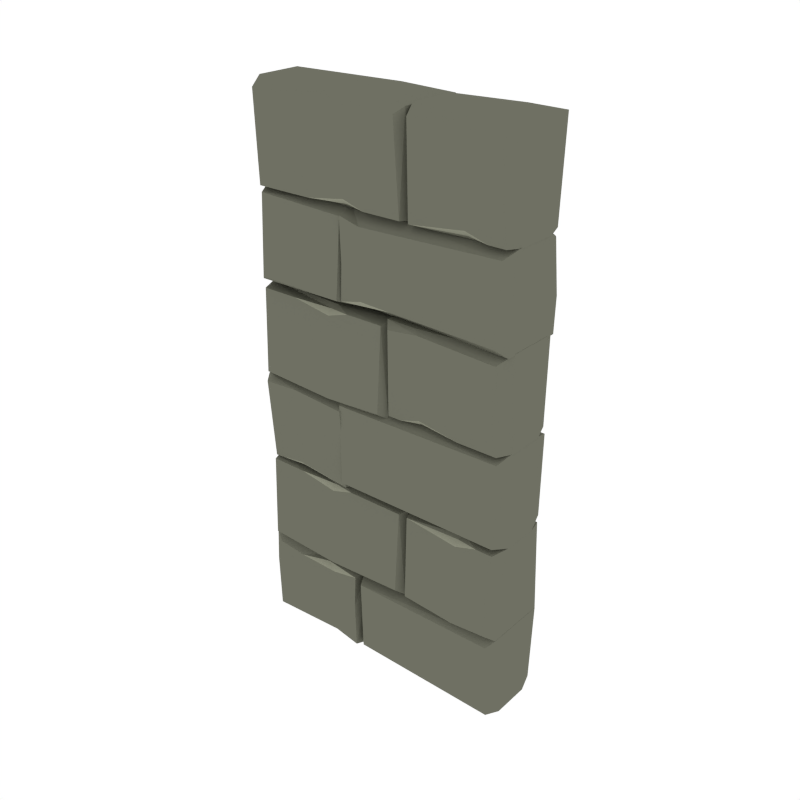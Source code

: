 # Source: Wall_Half.blend  (saved by Blender 2.79.0; exported with 4.5.12 LTS)
import bpy
from mathutils import Matrix  # noqa: F401  (used for matrix-valued properties, if any)

bpy.ops.wm.read_factory_settings(use_empty=True)
scene = bpy.context.scene
scene.name = 'Scene'

# ---- collections
col_collection_1 = bpy.data.collections.new('Collection 1'); scene.collection.children.link(col_collection_1)

# ---- materials (node trees are filled in below, after node groups)
mat_main = bpy.data.materials.new('Main')
mat_main.alpha_threshold = 0.0
mat_main.diffuse_color = (0.159, 0.162, 0.1248, 1.0)
mat_main.roughness = 0.5
mat_highlights = bpy.data.materials.new('Highlights')
mat_highlights.alpha_threshold = 0.0
mat_highlights.diffuse_color = (0.2899, 0.2957, 0.226, 1.0)
mat_highlights.roughness = 0.5

# ---- material node trees

# ---- world
world_world = bpy.data.worlds.new('World'); scene.world = world_world
world_world.color = (1.0, 1.0, 1.0)
world_world.use_sun_shadow = False
world_world.sun_shadow_jitter_overblur = 0.0
world_world.cycles.sampling_method = 'NONE'
world_world.cycles.sample_map_resolution = 256

# ---- meshes
me_cube_960 = bpy.data.meshes.new('Cube.960')
me_cube_960.from_pydata([(-0.0451, -0.2448, 1.376), (0.07, -0.2448, 1.372), (-0.06634, -0.2448, 1.48), (-0.04984, -0.2287, 1.355), (-0.1347, -0.2052, 1.464), (-0.07576, -0.1858, 1.337), (-0.1338, -0.1802, 1.337), (-0.1268, -0.2448, 1.357), (-0.1336, -0.1763, 1.656), (-0.1268, -0.2448, 1.636), (0.4976, -0.2304, 1.458), (0.472, -0.2448, 1.48), (0.4977, -0.2248, 1.337), (0.4597, -0.2448, 1.36), (0.4966, -0.1928, 1.656), (0.4733, -0.2448, 1.63), (-0.07548, -0.1784, 1.656), (-0.04889, -0.2448, 1.616), (-0.1215, -0.2448, 1.48), (0.1367, -0.2373, 1.661), (0.3406, -0.2385, 1.685), (0.3406, -0.2385, 1.685), (0.4204, -0.2373, 1.661), (0.1424, -0.2528, 1.973), (0.116, -0.1928, 1.999), (0.4794, -0.2528, 1.976), (0.4991, -0.2248, 1.998), (0.3406, -0.2528, 1.988), (0.3632, -0.2304, 1.998), (-0.133, -0.2373, 1.63), (0.116, -0.1763, 1.654), (0.4815, -0.2373, 1.661), (0.4975, -0.1802, 1.654), (0.3406, -0.2213, 1.666), (0.3569, -0.2052, 1.653), (-0.09819, -0.2052, 1.655), (-0.1145, -0.2213, 1.668), (0.1239, -0.1802, 1.656), (0.1032, -0.2373, 1.663), (-0.4944, -0.1763, 1.656), (-0.4725, -0.2373, 1.663), (-0.09186, -0.2304, 1.998), (-0.1145, -0.2528, 1.989), (0.1158, -0.2248, 1.993), (0.09289, -0.2528, 1.971), (-0.4944, -0.1928, 2.0), (-0.4668, -0.2528, 1.974), (-0.03463, -0.2373, 1.663), (-0.1145, -0.2385, 1.687), (-0.1145, -0.2385, 1.687), (-0.2641, -0.2373, 1.663), (-0.4671, -0.2373, 1.642), (-0.1387, -0.2528, 1.357), (-0.1123, -0.1928, 1.331), (-0.4649, -0.2528, 1.361), (-0.4954, -0.2247, 1.339), (-0.1123, -0.1763, 1.657), (-0.4954, -0.1802, 1.657), (-0.1342, -0.2373, 0.6691), (-0.3416, -0.2385, 0.693), (-0.3416, -0.2385, 0.693), (-0.4788, -0.2263, 0.6678), (-0.14, -0.2528, 0.9656), (-0.1135, -0.1928, 0.9915), (-0.4786, -0.2508, 0.972), (-0.494, -0.2247, 0.9903), (-0.3416, -0.2528, 0.9803), (-0.3642, -0.2304, 0.9901), (-0.1135, -0.1763, 0.6624), (-0.489, -0.1802, 0.6622), (-0.3416, -0.2213, 0.6743), (-0.3579, -0.2052, 0.6613), (0.1688, -0.2052, 1.004), (0.1851, -0.2213, 1.017), (0.03883, -0.1802, 1.005), (0.05956, -0.2373, 1.012), (0.4983, -0.1764, 1.005), (0.4774, -0.2373, 1.012), (0.1625, -0.2304, 1.34), (0.1851, -0.2528, 1.33), (0.04702, -0.2248, 1.339), (0.06989, -0.2528, 1.317), (0.4983, -0.1928, 1.341), (0.4717, -0.2528, 1.315), (0.1052, -0.2373, 1.012), (0.1851, -0.2385, 1.036), (0.1851, -0.2385, 1.036), (0.3347, -0.2373, 1.012), (-0.3402, 0.01734, 1.314), (-0.1905, 0.01857, 1.29), (-0.1905, 0.01857, 1.29), (-0.1107, 0.01734, 1.314), (-0.4692, 0.03282, 1.013), (-0.4948, -0.0272, 0.9873), (0.02552, 0.03282, 1.012), (0.0484, 0.004794, 0.9902), (-0.1905, 0.03282, 0.9985), (-0.1679, 0.01047, 0.9887), (-0.4749, 0.01734, 1.314), (-0.4948, -0.04361, 1.321), (0.02918, 0.01734, 1.314), (0.04991, -0.03979, 1.321), (-0.1905, 0.001319, 1.309), (0.482, -0.2405, 0.9872), (-0.1408, -0.2486, 0.6903), (-0.1674, -0.1927, 0.6644), (-0.1437, -0.2486, 0.9851), (-0.1711, -0.2001, 1.01), (0.4784, -0.2405, 0.6847), (0.4971, -0.1763, 0.6644), (0.4971, -0.1801, 1.008), (-0.1925, -0.2448, 0.2954), (-0.3497, -0.2448, 0.2995), (-0.1713, -0.2448, 0.1913), (-0.2299, -0.2287, 0.3166), (-0.08422, -0.2052, 0.2073), (-0.204, -0.1858, 0.3346), (-0.08516, -0.1802, 0.3346), (-0.09219, -0.2448, 0.3142), (-0.08531, -0.1763, -0.0002977), (-0.09219, -0.2448, 0.02001), (-0.4963, -0.2304, 0.2135), (-0.4729, -0.2448, 0.1913), (-0.4964, -0.2247, 0.3346), (-0.4607, -0.2448, 0.3116), (-0.497, -0.1928, -0.0002977), (-0.4742, -0.2448, 0.0256), (-0.1621, -0.1784, -0.0002977), (-0.1887, -0.2448, 0.03992), (-0.09745, -0.2448, 0.1913), (-0.06566, -0.2373, 0.02588), (0.4809, -0.2373, 0.0132), (-0.05995, -0.2528, 0.3028), (-0.08639, -0.1928, 0.3287), (0.4787, -0.2528, 0.3056), (0.4985, -0.2248, 0.3275), (-0.08639, -0.1763, -0.0009217), (0.4969, -0.1802, -0.001063), (0.1355, -0.2373, 0.6575), (0.3362, -0.2385, 0.6336), (0.3362, -0.2385, 0.6336), (0.416, -0.2373, 0.6575), (0.1412, -0.2528, 0.3526), (0.1147, -0.1928, 0.3267), (0.4761, -0.2528, 0.3498), (0.4982, -0.2248, 0.3279), (0.3362, -0.2528, 0.338), (0.3588, -0.2304, 0.3281), (0.1147, -0.1763, 0.6642), (0.4782, -0.2373, 0.6575), (0.4966, -0.1802, 0.6644), (0.3362, -0.2213, 0.6523), (0.3525, -0.2052, 0.6653), (-0.1742, -0.2052, 0.6653), (-0.1905, -0.2213, 0.6523), (0.1221, -0.1802, 0.6643), (0.1013, -0.2373, 0.6575), (-0.4948, -0.1763, 0.6642), (-0.4749, -0.2373, 0.6575), (-0.1679, -0.2304, 0.3321), (-0.1905, -0.2528, 0.342), (0.1205, -0.2247, 0.3336), (0.09767, -0.2528, 0.3555), (-0.4948, -0.1928, 0.3307), (-0.4692, -0.2528, 0.3566), (-0.1107, -0.2373, 0.6575), (-0.1905, -0.2385, 0.6336), (-0.1905, -0.2385, 0.6336), (-0.3402, -0.2373, 0.6575), (-0.0451, 0.02483, 1.376), (0.07, 0.02483, 1.372), (-0.06634, 0.02483, 1.48), (-0.04984, 0.008736, 1.355), (-0.1347, -0.01477, 1.464), (-0.07576, -0.03412, 1.337), (-0.1338, -0.03979, 1.337), (-0.1268, 0.02483, 1.357), (-0.1336, -0.04361, 1.656), (-0.1268, 0.02483, 1.636), (0.4976, 0.01046, 1.458), (0.472, 0.02483, 1.48), (0.4977, 0.004794, 1.337), (0.4597, 0.02483, 1.36), (0.4966, -0.0272, 1.656), (0.4733, 0.02483, 1.63), (-0.07548, -0.04152, 1.656), (-0.04889, 0.02483, 1.616), (-0.1215, 0.02483, 1.48), (0.1367, 0.01734, 1.661), (0.3406, 0.01857, 1.685), (0.3406, 0.01857, 1.685), (0.4204, 0.01734, 1.661), (0.1424, 0.03282, 1.973), (0.116, -0.0272, 1.999), (0.4794, 0.03282, 1.976), (0.4991, 0.004794, 1.998), (0.3406, 0.03282, 1.988), (0.3632, 0.01046, 1.998), (-0.133, 0.01734, 1.63), (0.116, -0.04361, 1.654), (0.4815, 0.01734, 1.661), (0.4975, -0.03979, 1.654), (0.3406, 0.001318, 1.666), (0.3569, -0.01477, 1.653), (-0.09819, -0.01477, 1.655), (-0.1145, 0.001319, 1.668), (0.1239, -0.03979, 1.656), (0.1032, 0.01734, 1.663), (-0.4944, -0.04361, 1.656), (-0.4725, 0.01734, 1.663), (-0.09186, 0.01047, 1.998), (-0.1145, 0.03282, 1.989), (0.1158, 0.004794, 1.993), (0.09289, 0.03282, 1.971), (-0.4944, -0.0272, 2.0), (-0.4668, 0.03282, 1.974), (-0.03463, 0.01734, 1.663), (-0.1145, 0.01857, 1.687), (-0.1145, 0.01857, 1.687), (-0.2641, 0.01734, 1.663), (-0.4671, 0.01734, 1.642), (-0.1387, 0.03282, 1.357), (-0.1123, -0.0272, 1.331), (-0.4649, 0.03282, 1.361), (-0.4954, 0.004794, 1.339), (-0.1123, -0.04361, 1.657), (-0.4954, -0.03979, 1.657), (-0.1342, 0.01734, 0.6691), (-0.3416, 0.01857, 0.693), (-0.3416, 0.01857, 0.693), (-0.4788, 0.006311, 0.6678), (-0.14, 0.03282, 0.9656), (-0.1135, -0.0272, 0.9915), (-0.4786, 0.03086, 0.972), (-0.494, 0.004794, 0.9903), (-0.3416, 0.03282, 0.9803), (-0.3642, 0.01047, 0.9901), (-0.1135, -0.04361, 0.6624), (-0.489, -0.03979, 0.6622), (-0.3416, 0.001319, 0.6743), (-0.3579, -0.01477, 0.6613), (0.1688, -0.01477, 1.004), (0.1851, 0.001318, 1.017), (0.03883, -0.03979, 1.005), (0.05956, 0.01734, 1.012), (0.4983, -0.04361, 1.005), (0.4774, 0.01734, 1.012), (0.1625, 0.01046, 1.34), (0.1851, 0.03282, 1.33), (0.04702, 0.004794, 1.339), (0.06989, 0.03282, 1.317), (0.4983, -0.0272, 1.341), (0.4717, 0.03282, 1.315), (0.1052, 0.01734, 1.012), (0.1851, 0.01857, 1.036), (0.1851, 0.01857, 1.036), (0.3347, 0.01734, 1.012), (-0.1742, -0.01477, 1.322), (-0.3402, -0.2373, 1.314), (-0.1905, -0.2385, 1.29), (-0.1905, -0.2385, 1.29), (-0.1107, -0.2373, 1.314), (-0.4692, -0.2528, 1.013), (-0.4948, -0.1928, 0.9873), (0.02552, -0.2528, 1.012), (0.0484, -0.2247, 0.9902), (-0.1905, -0.2528, 0.9985), (-0.1679, -0.2304, 0.9887), (-0.4749, -0.2373, 1.314), (-0.4948, -0.1763, 1.321), (0.02918, -0.2373, 1.314), (0.04991, -0.1802, 1.321), (-0.1905, -0.2213, 1.309), (-0.1742, -0.2052, 1.322), (0.482, 0.02059, 0.9872), (-0.1408, 0.02862, 0.6903), (-0.1674, -0.02721, 0.6644), (-0.1437, 0.02862, 0.9851), (-0.1711, -0.01985, 1.01), (0.4784, 0.02059, 0.6847), (0.4971, -0.04366, 0.6644), (0.4971, -0.03983, 1.008), (-0.1925, 0.02483, 0.2954), (-0.3497, 0.02483, 0.2995), (-0.1713, 0.02483, 0.1913), (-0.2299, 0.008736, 0.3166), (-0.08422, -0.01477, 0.2073), (-0.204, -0.03412, 0.3346), (-0.08516, -0.03979, 0.3346), (-0.09219, 0.02483, 0.3142), (-0.08531, -0.04361, -0.0002977), (-0.09219, 0.02483, 0.02001), (-0.4963, 0.01047, 0.2135), (-0.4729, 0.02483, 0.1913), (-0.4964, 0.004794, 0.3346), (-0.4607, 0.02483, 0.3116), (-0.497, -0.0272, -0.0002977), (-0.4742, 0.02483, 0.0256), (-0.1621, -0.04152, -0.0002977), (-0.1887, 0.02483, 0.03992), (-0.09745, 0.02483, 0.1913), (-0.06566, 0.01734, 0.02588), (0.4809, 0.01734, 0.0132), (-0.05995, 0.03282, 0.3028), (-0.08639, -0.0272, 0.3287), (0.4787, 0.03282, 0.3056), (0.4985, 0.004794, 0.3275), (-0.08639, -0.04361, -0.0009217), (0.4969, -0.03979, -0.001063), (0.1355, 0.01734, 0.6575), (0.3362, 0.01857, 0.6336), (0.3362, 0.01857, 0.6336), (0.416, 0.01734, 0.6575), (0.1412, 0.03282, 0.3526), (0.1147, -0.0272, 0.3267), (0.4761, 0.03282, 0.3498), (0.4982, 0.004794, 0.3279), (0.3362, 0.03282, 0.338), (0.3588, 0.01046, 0.3281), (0.1147, -0.04361, 0.6642), (0.4782, 0.01734, 0.6575), (0.4966, -0.03979, 0.6644), (0.3362, 0.001318, 0.6523), (0.3525, -0.01477, 0.6653), (-0.1742, -0.01477, 0.6653), (-0.1905, 0.001319, 0.6523), (0.1221, -0.03979, 0.6643), (0.1013, 0.01734, 0.6575), (-0.4948, -0.04361, 0.6642), (-0.4749, 0.01734, 0.6575), (-0.1679, 0.01047, 0.3321), (-0.1905, 0.03282, 0.342), (0.1205, 0.004794, 0.3336), (0.09767, 0.03282, 0.3555), (-0.4948, -0.0272, 0.3307), (-0.4692, 0.03282, 0.3566), (-0.1107, 0.01734, 0.6575), (-0.1905, 0.01857, 0.6336), (-0.1905, 0.01857, 0.6336), (-0.3402, 0.01734, 0.6575)], [], [(1, 0, 3), (4, 173, 175, 6), (16, 17, 15, 14), (9, 18, 2, 17), (7, 6, 5, 3), (177, 173, 4, 8), (0, 7, 3), (4, 18, 9, 8), (174, 181, 12, 5), (15, 11, 10, 14), (12, 10, 11, 13), (185, 16, 14, 183), (18, 7, 0, 2), (2, 0, 1, 13, 11), (8, 9, 17, 16), (177, 8, 16, 185), (3, 5, 12, 13, 1), (179, 183, 14, 10), (6, 7, 18, 4), (175, 174, 5, 6), (17, 2, 11, 15), (199, 30, 24, 193), (32, 31, 22, 33, 34), (26, 195, 197, 28), (19, 33, 21, 20), (201, 195, 26, 32), (22, 31, 25, 27, 20), (31, 32, 26, 25), (33, 22, 20, 21), (26, 28, 27, 25), (19, 20, 27, 23), (34, 203, 201, 32), (23, 27, 28, 24), (34, 33, 19, 30), (225, 56, 53, 222), (197, 193, 24, 28), (30, 19, 23, 24), (210, 214, 45, 41), (208, 39, 45, 214), (37, 38, 47, 36, 35), (208, 204, 35, 39), (40, 50, 49, 42, 46), (36, 47, 49, 48), (43, 212, 210, 41), (206, 212, 43, 37), (35, 204, 206, 37), (35, 36, 50, 40, 39), (43, 41, 42, 44), (46, 42, 41, 45), (38, 37, 43, 44), (39, 40, 46, 45), (47, 38, 44, 42, 49), (50, 36, 48, 49), (56, 225, 226, 57), (29, 51, 54, 52), (55, 224, 222, 53), (52, 54, 55, 53), (226, 224, 55, 57), (51, 57, 55, 54), (199, 203, 34, 30), (51, 29, 56, 57), (56, 29, 52, 53), (237, 232, 63, 68), (69, 71, 70, 61), (67, 236, 234, 65), (58, 59, 60, 70), (238, 69, 65, 234), (61, 59, 66, 64), (61, 64, 65, 69), (70, 60, 59, 61), (65, 64, 66, 67), (58, 62, 66, 59), (69, 238, 240, 71), (62, 63, 67, 66), (71, 68, 58, 70), (237, 68, 71, 240), (236, 67, 63, 232), (68, 63, 62, 58), (247, 78, 82, 251), (245, 251, 82, 76), (74, 72, 73, 84, 75), (245, 76, 72, 241), (77, 83, 79, 86, 87), (73, 85, 86, 84), (78, 247, 249, 80), (243, 74, 80, 249), (74, 243, 241, 72), (72, 76, 77, 87, 73), (80, 81, 79, 78), (83, 82, 78, 79), (75, 81, 80, 74), (76, 82, 83, 77), (261, 259, 266, 264, 270), (84, 86, 79, 81, 75), (87, 86, 85, 73), (91, 100, 94, 96, 89), (270, 264, 265, 271), (99, 98, 92, 93), (92, 96, 97, 93), (101, 100, 91, 102, 257), (98, 88, 89, 96, 92), (269, 263, 262, 268), (257, 102, 88, 98, 99), (100, 101, 95, 94), (88, 102, 90, 89), (95, 97, 96, 94), (280, 109, 105, 276), (281, 278, 107, 110), (107, 278, 276, 105), (104, 106, 107, 105), (103, 110, 107, 106), (108, 103, 106, 104), (109, 280, 281, 110), (108, 109, 110, 103), (102, 91, 89, 90), (109, 108, 104, 105), (258, 259, 260, 272), (123, 294, 292, 121), (112, 111, 114), (115, 286, 288, 117), (127, 128, 126, 125), (120, 129, 113, 128), (118, 117, 116, 114), (290, 286, 115, 119), (111, 118, 114), (115, 129, 120, 119), (287, 294, 123, 116), (307, 136, 133, 304), (126, 122, 121, 125), (123, 121, 122, 124), (298, 127, 125, 296), (129, 118, 111, 113), (113, 111, 112, 124, 122), (119, 120, 128, 127), (290, 119, 127, 298), (114, 116, 123, 124, 112), (292, 296, 125, 121), (117, 118, 129, 115), (288, 287, 116, 117), (128, 113, 122, 126), (136, 307, 308, 137), (130, 131, 134, 132), (135, 306, 304, 133), (132, 134, 135, 133), (308, 306, 135, 137), (131, 137, 135, 134), (131, 130, 136, 137), (136, 130, 132, 133), (319, 314, 143, 148), (150, 152, 151, 141, 149), (147, 318, 316, 145), (138, 139, 140, 151), (321, 150, 145, 316), (141, 139, 146, 144, 149), (149, 144, 145, 150), (151, 140, 139, 141), (145, 144, 146, 147), (138, 142, 146, 139), (150, 321, 323, 152), (142, 143, 147, 146), (152, 148, 138, 151), (319, 148, 152, 323), (318, 147, 143, 314), (148, 143, 142, 138), (330, 159, 163, 334), (328, 334, 163, 157), (155, 153, 154, 165, 156), (328, 157, 153, 324), (158, 164, 160, 167, 168), (154, 166, 167, 165), (159, 330, 332, 161), (326, 155, 161, 332), (155, 326, 324, 153), (153, 157, 158, 168, 154), (161, 162, 160, 159), (164, 163, 159, 160), (156, 162, 161, 155), (157, 163, 164, 158), (165, 167, 160, 162, 156), (168, 167, 166, 154), (170, 172, 169), (185, 183, 184, 186), (178, 186, 171, 187), (176, 172, 174, 175), (169, 172, 176), (173, 177, 178, 187), (184, 183, 179, 180), (181, 182, 180, 179), (187, 171, 169, 176), (171, 180, 182, 170, 169), (177, 185, 186, 178), (172, 170, 182, 181, 174), (175, 173, 187, 176), (186, 184, 180, 171), (201, 203, 202, 191, 200), (188, 189, 190, 202), (191, 189, 196, 194, 200), (200, 194, 195, 201), (202, 190, 189, 191), (195, 194, 196, 197), (188, 192, 196, 189), (192, 193, 197, 196), (203, 199, 188, 202), (199, 193, 192, 188), (206, 204, 205, 216, 207), (209, 215, 211, 218, 219), (205, 217, 218, 216), (204, 208, 209, 219, 205), (212, 213, 211, 210), (215, 214, 210, 211), (207, 213, 212, 206), (208, 214, 215, 209), (216, 218, 211, 213, 207), (219, 218, 217, 205), (198, 221, 223, 220), (221, 222, 224, 223), (220, 223, 224, 226), (220, 226, 225, 198), (225, 222, 221, 198), (238, 230, 239, 240), (227, 239, 229, 228), (230, 233, 235, 228), (230, 238, 234, 233), (239, 230, 228, 229), (234, 236, 235, 233), (227, 228, 235, 231), (231, 235, 236, 232), (240, 239, 227, 237), (237, 227, 231, 232), (243, 244, 253, 242, 241), (246, 256, 255, 248, 252), (242, 253, 255, 254), (241, 242, 256, 246, 245), (249, 247, 248, 250), (252, 248, 247, 251), (244, 243, 249, 250), (245, 246, 252, 251), (253, 244, 250, 248, 255), (256, 242, 254, 255), (97, 267, 263, 93), (267, 97, 95, 265), (273, 269, 268, 258, 272), (268, 262, 266, 259, 258), (99, 93, 263, 269), (271, 273, 272, 261, 270), (265, 264, 266, 267), (262, 263, 267, 266), (99, 269, 273, 257), (271, 101, 257, 273), (272, 260, 259, 261), (101, 271, 265, 95), (275, 276, 278, 277), (274, 277, 278, 281), (279, 275, 277, 274), (279, 274, 281, 280), (280, 276, 275, 279), (283, 285, 282), (298, 296, 297, 299), (291, 299, 284, 300), (289, 285, 287, 288), (282, 285, 289), (286, 290, 291, 300), (297, 296, 292, 293), (294, 295, 293, 292), (300, 284, 282, 289), (284, 293, 295, 283, 282), (290, 298, 299, 291), (285, 283, 295, 294, 287), (288, 286, 300, 289), (299, 297, 293, 284), (301, 303, 305, 302), (303, 304, 306, 305), (302, 305, 306, 308), (302, 308, 307, 301), (307, 304, 303, 301), (321, 320, 312, 322, 323), (309, 322, 311, 310), (312, 320, 315, 317, 310), (320, 321, 316, 315), (322, 312, 310, 311), (316, 318, 317, 315), (309, 310, 317, 313), (313, 317, 318, 314), (323, 322, 309, 319), (319, 309, 313, 314), (326, 327, 336, 325, 324), (329, 339, 338, 331, 335), (325, 336, 338, 337), (324, 325, 339, 329, 328), (332, 330, 331, 333), (335, 331, 330, 334), (327, 326, 332, 333), (328, 329, 335, 334), (336, 327, 333, 331, 338), (339, 325, 337, 338), (12, 181, 179, 10)])
me_cube_960.polygons.foreach_set('material_index', [1, 0, 0, 0, 0, 0, 1, 0, 0, 0, 0, 0, 0, 0, 0, 0, 0, 0, 0, 0, 0, 0, 0, 0, 1, 0, 0, 0, 1, 0, 0, 0, 0, 0, 0, 0, 0, 0, 0, 0, 0, 0, 1, 0, 0, 0, 0, 0, 0, 0, 0, 0, 1, 0, 0, 0, 0, 0, 0, 0, 0, 0, 0, 0, 0, 1, 0, 0, 0, 1, 0, 0, 0, 0, 0, 0, 0, 0, 0, 0, 0, 0, 0, 1, 0, 0, 0, 0, 0, 0, 0, 0, 0, 0, 1, 0, 0, 0, 0, 0, 0, 0, 0, 0, 1, 0, 0, 0, 0, 0, 0, 0, 0, 0, 1, 0, 1, 0, 1, 0, 0, 0, 0, 0, 1, 0, 0, 0, 0, 0, 0, 0, 0, 0, 0, 0, 0, 0, 0, 0, 0, 0, 0, 0, 0, 0, 0, 0, 0, 0, 0, 1, 0, 0, 0, 1, 0, 0, 0, 0, 0, 0, 0, 0, 0, 0, 0, 0, 0, 1, 0, 0, 0, 0, 0, 0, 0, 0, 0, 1, 1, 0, 0, 0, 1, 0, 0, 0, 0, 0, 0, 0, 0, 0, 0, 1, 0, 0, 1, 0, 0, 0, 0, 0, 0, 0, 1, 0, 0, 0, 0, 0, 0, 1, 0, 0, 0, 0, 0, 0, 1, 0, 0, 1, 0, 0, 0, 0, 0, 0, 0, 1, 0, 0, 0, 0, 0, 0, 1, 0, 0, 0, 0, 0, 0, 0, 0, 0, 0, 1, 0, 0, 0, 0, 0, 0, 1, 0, 0, 0, 1, 0, 0, 0, 0, 0, 0, 0, 0, 0, 0, 0, 0, 0, 0, 0, 1, 0, 0, 1, 0, 0, 0, 0, 0, 0, 0, 1, 0, 0, 0, 0, 0, 0, 1, 0])
me_cube_960.materials.append(mat_main)
me_cube_960.materials.append(mat_highlights)
me_cube_960.use_remesh_preserve_volume = False
me_cube_960.use_remesh_preserve_attributes = False
me_cube_960.use_mirror_vertex_groups = False
me_cube_960.update()

# ---- objects
ob_wall_half = bpy.data.objects.new('Wall_Half', me_cube_960)

# ---- transforms, parenting, visibility, modifiers, constraints
ob_wall_half.location = (0.0, 0.0, 0.0)
ob_wall_half.lineart.crease_threshold = 0.0
_vg = ob_wall_half.vertex_groups.new(name='Group')

# ---- collection membership
col_collection_1.objects.link(ob_wall_half)

# ---- scene / render settings (as saved in the file)
scene.frame_start = 1; scene.frame_end = 250; scene.frame_set(0)
scene.render.engine = 'CYCLES'
scene.render.resolution_x = 1000
scene.render.resolution_y = 1000
scene.render.dither_intensity = 0.0
scene.cycles.samples = 200
scene.cycles.sampling_pattern = 'TABULATED_SOBOL'
scene.cycles.light_sampling_threshold = 0.0
scene.cycles.use_adaptive_sampling = False
scene.cycles.use_light_tree = False
scene.cycles.caustics_reflective = False
scene.cycles.caustics_refractive = False
scene.cycles.blur_glossy = 0.0
scene.cycles.max_bounces = 2
scene.cycles.pixel_filter_type = 'GAUSSIAN'
scene.cycles.sample_clamp_indirect = 0.0
scene.view_settings.view_transform = 'Standard'
bpy.context.view_layer.update()

# ---- added for rendering (the .blend has no active camera): camera
cam_auto = bpy.data.cameras.new('AutoCamera')
cam_auto.lens = 50.0
cam_auto.sensor_width = 36.0
cam_auto.clip_end = 1000.0
ob_auto_camera = bpy.data.objects.new('AutoCamera', cam_auto)
scene.collection.objects.link(ob_auto_camera)
ob_auto_camera.location = (2.08579, -2.6117, 2.66717)
ob_auto_camera.rotation_euler = (1.09748, -7.21219e-08, 0.694738)
scene.camera = ob_auto_camera
bpy.context.view_layer.update()
